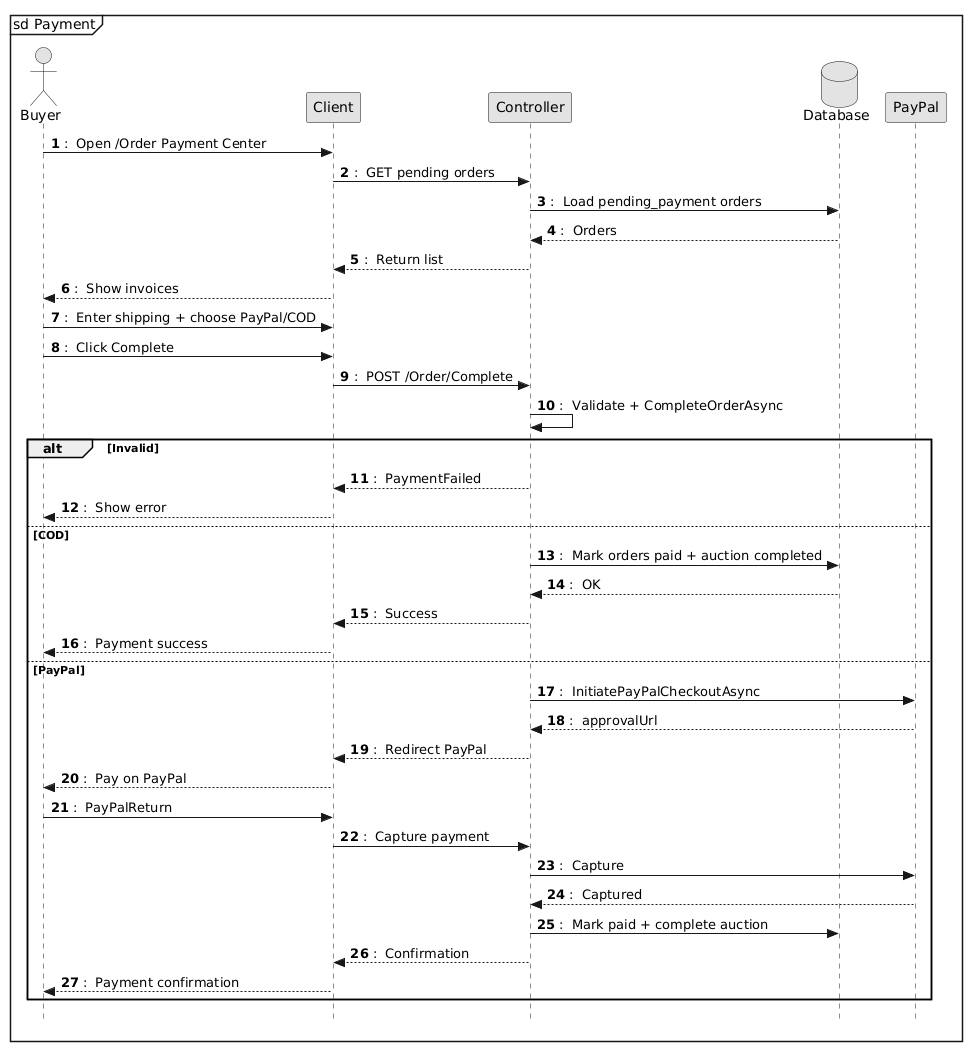

The diagram above was rendered by PlantUML. Its source (embedded in the PNG):
@startuml
skinparam monochrome true
skinparam shadowing false
skinparam style strictuml
skinparam sequenceMessageAlign left
skinparam responseMessageBelowArrow true
autonumber "<b>0</b> : "

mainframe sd Payment

actor Buyer
participant Client
participant Controller
database Database
participant PayPal

Buyer -> Client: Open /Order Payment Center
Client -> Controller: GET pending orders
Controller -> Database: Load pending_payment orders
Database --> Controller: Orders
Controller --> Client: Return list
Client --> Buyer: Show invoices
Buyer -> Client: Enter shipping + choose PayPal/COD
Buyer -> Client: Click Complete
Client -> Controller: POST /Order/Complete
Controller -> Controller: Validate + CompleteOrderAsync
alt Invalid
  Controller --> Client: PaymentFailed
  Client --> Buyer: Show error
else COD
  Controller -> Database: Mark orders paid + auction completed
  Database --> Controller: OK
  Controller --> Client: Success
  Client --> Buyer: Payment success
else PayPal
  Controller -> PayPal: InitiatePayPalCheckoutAsync
  PayPal --> Controller: approvalUrl
  Controller --> Client: Redirect PayPal
  Client --> Buyer: Pay on PayPal
  Buyer -> Client: PayPalReturn
  Client -> Controller: Capture payment
  Controller -> PayPal: Capture
  PayPal --> Controller: Captured
  Controller -> Database: Mark paid + complete auction
  Controller --> Client: Confirmation
  Client --> Buyer: Payment confirmation
end
@enduml